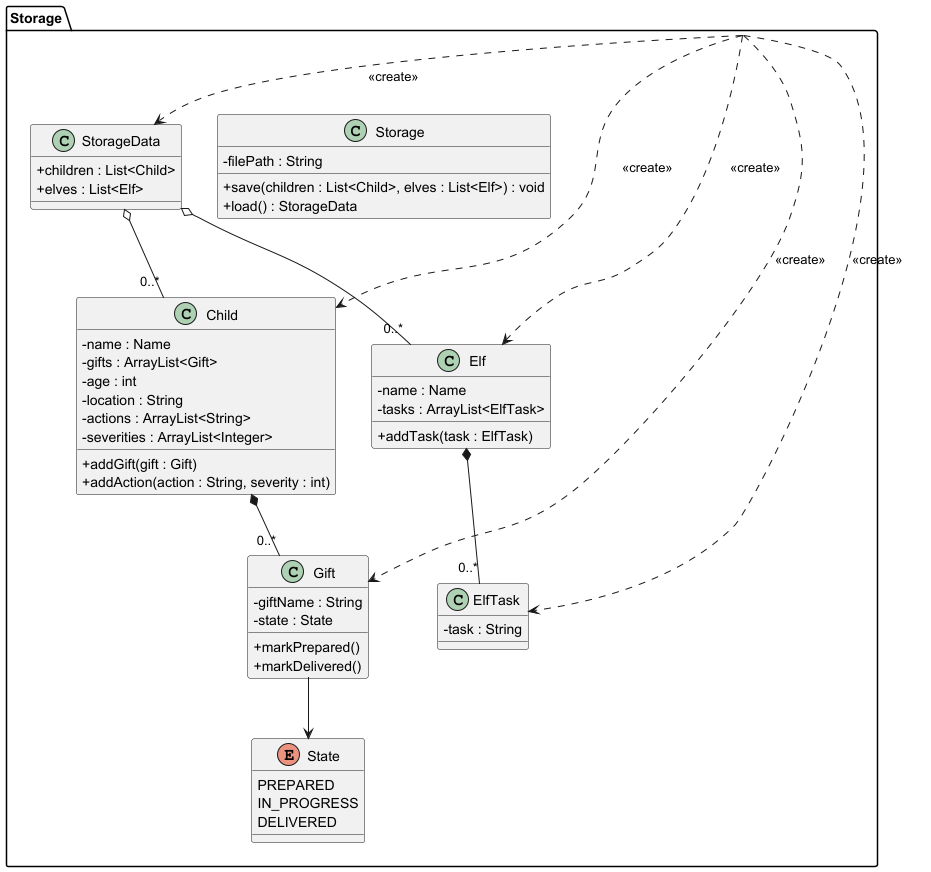

The diagram above was rendered by PlantUML. Its source (embedded in the PNG):
@startuml
skinparam classAttributeIconSize 0

package Storage {

class Storage {
  - filePath : String
  + save(children : List<Child>, elves : List<Elf>) : void
  + load() : StorageData
}

class StorageData {
  + children : List<Child>
  + elves : List<Elf>
}

class Child {
  - name : Name
  - gifts : ArrayList<Gift>
  - age : int
  - location : String
  - actions : ArrayList<String>
  - severities : ArrayList<Integer>

  + addGift(gift : Gift)
  + addAction(action : String, severity : int)
}

class Gift {
  - giftName : String
  - state : State

  + markPrepared()
  + markDelivered()
}

enum State {
  PREPARED
  IN_PROGRESS
  DELIVERED
}

class Elf {
  - name : Name
  - tasks : ArrayList<ElfTask>

  + addTask(task : ElfTask)
}

class ElfTask {
  - task : String
}

}

Storage ..> StorageData : <<create>>
Storage ..> Child : <<create>>
Storage ..> Gift : <<create>>
Storage ..> Elf : <<create>>
Storage ..> ElfTask : <<create>>


StorageData o-- "0..*" Child
StorageData o-- "0..*" Elf

Child *-- "0..*" Gift
Elf *-- "0..*" ElfTask

Gift --> State

@enduml